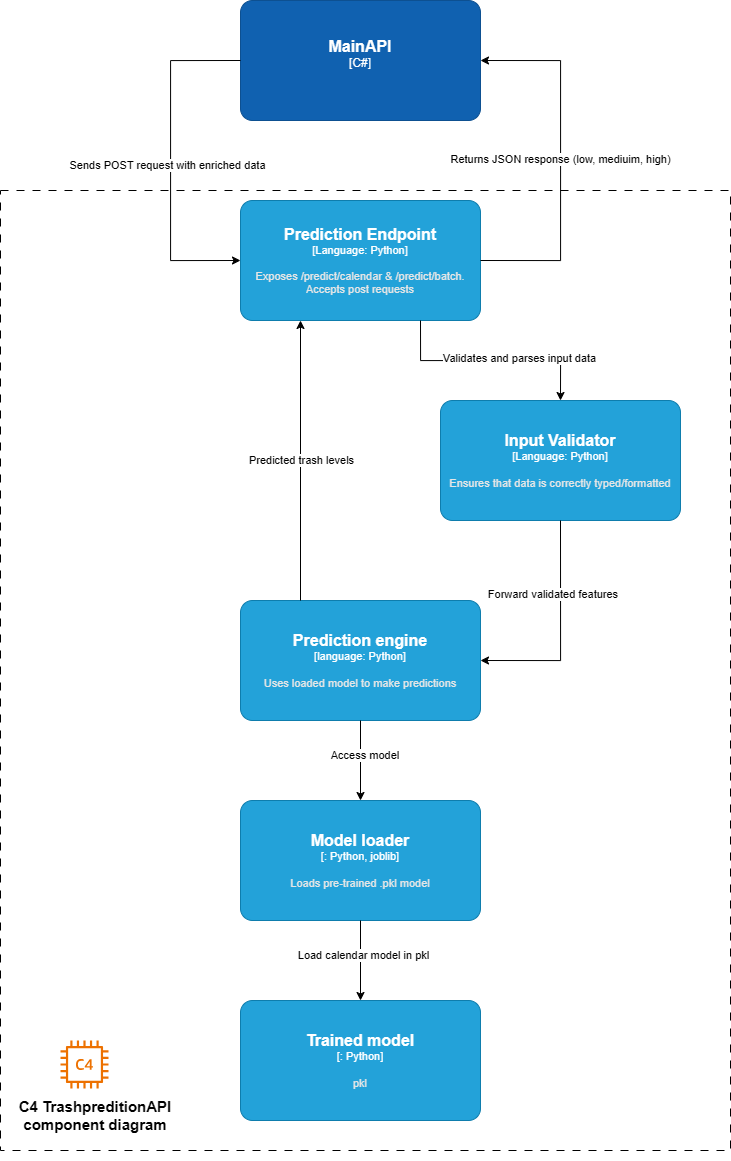

The diagram above was exported from draw.io. Its source (the exported page's mxGraphModel, read from the mxfile embedded in the PNG):
<mxGraphModel dx="641" dy="889" grid="1" gridSize="10" guides="1" tooltips="1" connect="1" arrows="1" fold="1" page="1" pageScale="1" pageWidth="850" pageHeight="1100" math="0" shadow="0">
  <root>
    <mxCell id="0" />
    <mxCell id="1" parent="0" />
    <mxCell id="X1JuUjv9HT1Ziu0dSS5Z-57" value="" style="rounded=0;whiteSpace=wrap;html=1;fillColor=none;dashed=1;dashPattern=8 8;" vertex="1" parent="1">
      <mxGeometry x="1120" y="270" width="730" height="960" as="geometry" />
    </mxCell>
    <object placeholders="1" c4Name="MainAPI" c4Type="C#" c4Description="" label="&lt;font style=&quot;font-size: 16px&quot;&gt;&lt;b&gt;%c4Name%&lt;/b&gt;&lt;/font&gt;&lt;div&gt;[%c4Type%]&lt;/div&gt;&lt;br&gt;&lt;div&gt;&lt;font style=&quot;font-size: 11px&quot;&gt;&lt;font color=&quot;#cccccc&quot;&gt;%c4Description%&lt;/font&gt;&lt;/div&gt;" id="X1JuUjv9HT1Ziu0dSS5Z-36">
      <mxCell style="rounded=1;whiteSpace=wrap;html=1;labelBackgroundColor=none;fillColor=#1061B0;fontColor=#ffffff;align=center;arcSize=10;strokeColor=#0D5091;metaEdit=1;resizable=0;points=[[0.25,0,0],[0.5,0,0],[0.75,0,0],[1,0.25,0],[1,0.5,0],[1,0.75,0],[0.75,1,0],[0.5,1,0],[0.25,1,0],[0,0.75,0],[0,0.5,0],[0,0.25,0]];" vertex="1" parent="1">
        <mxGeometry x="1360" y="80" width="240" height="120" as="geometry" />
      </mxCell>
    </object>
    <object placeholders="1" c4Name="Prediction Endpoint" c4Type="Language" c4Technology="Python" c4Description="Exposes /predict/calendar &amp; /predict/batch. Accepts post requests" label="&lt;font style=&quot;font-size: 16px&quot;&gt;&lt;b&gt;%c4Name%&lt;/b&gt;&lt;/font&gt;&lt;div&gt;[%c4Type%: %c4Technology%]&lt;/div&gt;&lt;br&gt;&lt;div&gt;&lt;font style=&quot;font-size: 11px&quot;&gt;&lt;font color=&quot;#E6E6E6&quot;&gt;%c4Description%&lt;/font&gt;&lt;/div&gt;" id="X1JuUjv9HT1Ziu0dSS5Z-37">
      <mxCell style="rounded=1;whiteSpace=wrap;html=1;fontSize=11;labelBackgroundColor=none;fillColor=#23A2D9;fontColor=#ffffff;align=center;arcSize=10;strokeColor=#0E7DAD;metaEdit=1;resizable=0;points=[[0.25,0,0],[0.5,0,0],[0.75,0,0],[1,0.25,0],[1,0.5,0],[1,0.75,0],[0.75,1,0],[0.5,1,0],[0.25,1,0],[0,0.75,0],[0,0.5,0],[0,0.25,0]];" vertex="1" parent="1">
        <mxGeometry x="1360" y="280" width="240" height="120" as="geometry" />
      </mxCell>
    </object>
    <object placeholders="1" c4Name="Input Validator" c4Type="Language" c4Technology="Python" c4Description="Ensures that data is correctly typed/formatted" label="&lt;font style=&quot;font-size: 16px&quot;&gt;&lt;b&gt;%c4Name%&lt;/b&gt;&lt;/font&gt;&lt;div&gt;[%c4Type%: %c4Technology%]&lt;/div&gt;&lt;br&gt;&lt;div&gt;&lt;font style=&quot;font-size: 11px&quot;&gt;&lt;font color=&quot;#E6E6E6&quot;&gt;%c4Description%&lt;/font&gt;&lt;/div&gt;" id="X1JuUjv9HT1Ziu0dSS5Z-38">
      <mxCell style="rounded=1;whiteSpace=wrap;html=1;fontSize=11;labelBackgroundColor=none;fillColor=#23A2D9;fontColor=#ffffff;align=center;arcSize=10;strokeColor=#0E7DAD;metaEdit=1;resizable=0;points=[[0.25,0,0],[0.5,0,0],[0.75,0,0],[1,0.25,0],[1,0.5,0],[1,0.75,0],[0.75,1,0],[0.5,1,0],[0.25,1,0],[0,0.75,0],[0,0.5,0],[0,0.25,0]];" vertex="1" parent="1">
        <mxGeometry x="1560" y="480" width="240" height="120" as="geometry" />
      </mxCell>
    </object>
    <object placeholders="1" c4Name="Prediction engine" c4Type="language" c4Technology="Python" c4Description="Uses loaded model to make predictions" label="&lt;font style=&quot;font-size: 16px&quot;&gt;&lt;b&gt;%c4Name%&lt;/b&gt;&lt;/font&gt;&lt;div&gt;[%c4Type%: %c4Technology%]&lt;/div&gt;&lt;br&gt;&lt;div&gt;&lt;font style=&quot;font-size: 11px&quot;&gt;&lt;font color=&quot;#E6E6E6&quot;&gt;%c4Description%&lt;/font&gt;&lt;/div&gt;" id="X1JuUjv9HT1Ziu0dSS5Z-39">
      <mxCell style="rounded=1;whiteSpace=wrap;html=1;fontSize=11;labelBackgroundColor=none;fillColor=#23A2D9;fontColor=#ffffff;align=center;arcSize=10;strokeColor=#0E7DAD;metaEdit=1;resizable=0;points=[[0.25,0,0],[0.5,0,0],[0.75,0,0],[1,0.25,0],[1,0.5,0],[1,0.75,0],[0.75,1,0],[0.5,1,0],[0.25,1,0],[0,0.75,0],[0,0.5,0],[0,0.25,0]];" vertex="1" parent="1">
        <mxGeometry x="1360" y="680" width="240" height="120" as="geometry" />
      </mxCell>
    </object>
    <object placeholders="1" c4Name="Model loader" c4Type="" c4Technology="Python, joblib" c4Description="Loads pre-trained .pkl model" label="&lt;font style=&quot;font-size: 16px&quot;&gt;&lt;b&gt;%c4Name%&lt;/b&gt;&lt;/font&gt;&lt;div&gt;[%c4Type%: %c4Technology%]&lt;/div&gt;&lt;br&gt;&lt;div&gt;&lt;font style=&quot;font-size: 11px&quot;&gt;&lt;font color=&quot;#E6E6E6&quot;&gt;%c4Description%&lt;/font&gt;&lt;/div&gt;" id="X1JuUjv9HT1Ziu0dSS5Z-40">
      <mxCell style="rounded=1;whiteSpace=wrap;html=1;fontSize=11;labelBackgroundColor=none;fillColor=#23A2D9;fontColor=#ffffff;align=center;arcSize=10;strokeColor=#0E7DAD;metaEdit=1;resizable=0;points=[[0.25,0,0],[0.5,0,0],[0.75,0,0],[1,0.25,0],[1,0.5,0],[1,0.75,0],[0.75,1,0],[0.5,1,0],[0.25,1,0],[0,0.75,0],[0,0.5,0],[0,0.25,0]];" vertex="1" parent="1">
        <mxGeometry x="1360" y="880" width="240" height="120" as="geometry" />
      </mxCell>
    </object>
    <object placeholders="1" c4Name="Trained model " c4Type="" c4Technology="Python" c4Description="pkl" label="&lt;font style=&quot;font-size: 16px&quot;&gt;&lt;b&gt;%c4Name%&lt;/b&gt;&lt;/font&gt;&lt;div&gt;[%c4Type%: %c4Technology%]&lt;/div&gt;&lt;br&gt;&lt;div&gt;&lt;font style=&quot;font-size: 11px&quot;&gt;&lt;font color=&quot;#E6E6E6&quot;&gt;%c4Description%&lt;/font&gt;&lt;/div&gt;" id="X1JuUjv9HT1Ziu0dSS5Z-41">
      <mxCell style="rounded=1;whiteSpace=wrap;html=1;fontSize=11;labelBackgroundColor=none;fillColor=#23A2D9;fontColor=#ffffff;align=center;arcSize=10;strokeColor=#0E7DAD;metaEdit=1;resizable=0;points=[[0.25,0,0],[0.5,0,0],[0.75,0,0],[1,0.25,0],[1,0.5,0],[1,0.75,0],[0.75,1,0],[0.5,1,0],[0.25,1,0],[0,0.75,0],[0,0.5,0],[0,0.25,0]];" vertex="1" parent="1">
        <mxGeometry x="1360" y="1080" width="240" height="120" as="geometry" />
      </mxCell>
    </object>
    <mxCell id="X1JuUjv9HT1Ziu0dSS5Z-42" style="edgeStyle=orthogonalEdgeStyle;rounded=0;orthogonalLoop=1;jettySize=auto;html=1;exitX=0;exitY=0.5;exitDx=0;exitDy=0;exitPerimeter=0;entryX=0;entryY=0.5;entryDx=0;entryDy=0;entryPerimeter=0;" edge="1" parent="1" source="X1JuUjv9HT1Ziu0dSS5Z-36" target="X1JuUjv9HT1Ziu0dSS5Z-37">
      <mxGeometry relative="1" as="geometry">
        <Array as="points">
          <mxPoint x="1290" y="140" />
          <mxPoint x="1290" y="340" />
        </Array>
      </mxGeometry>
    </mxCell>
    <mxCell id="X1JuUjv9HT1Ziu0dSS5Z-43" value="Sends POST request with enriched data" style="edgeLabel;html=1;align=center;verticalAlign=middle;resizable=0;points=[];" vertex="1" connectable="0" parent="X1JuUjv9HT1Ziu0dSS5Z-42">
      <mxGeometry x="0.0264" y="-4" relative="1" as="geometry">
        <mxPoint as="offset" />
      </mxGeometry>
    </mxCell>
    <mxCell id="X1JuUjv9HT1Ziu0dSS5Z-44" style="edgeStyle=orthogonalEdgeStyle;rounded=0;orthogonalLoop=1;jettySize=auto;html=1;exitX=1;exitY=0.5;exitDx=0;exitDy=0;exitPerimeter=0;entryX=1;entryY=0.5;entryDx=0;entryDy=0;entryPerimeter=0;" edge="1" parent="1" source="X1JuUjv9HT1Ziu0dSS5Z-37" target="X1JuUjv9HT1Ziu0dSS5Z-36">
      <mxGeometry relative="1" as="geometry">
        <Array as="points">
          <mxPoint x="1680" y="340" />
          <mxPoint x="1680" y="140" />
        </Array>
      </mxGeometry>
    </mxCell>
    <mxCell id="X1JuUjv9HT1Ziu0dSS5Z-45" value="Returns JSON response (low, mediuim, high)" style="edgeLabel;html=1;align=center;verticalAlign=middle;resizable=0;points=[];" vertex="1" connectable="0" parent="X1JuUjv9HT1Ziu0dSS5Z-44">
      <mxGeometry x="0.0154" y="1" relative="1" as="geometry">
        <mxPoint y="1" as="offset" />
      </mxGeometry>
    </mxCell>
    <mxCell id="X1JuUjv9HT1Ziu0dSS5Z-46" style="edgeStyle=orthogonalEdgeStyle;rounded=0;orthogonalLoop=1;jettySize=auto;html=1;exitX=0.75;exitY=1;exitDx=0;exitDy=0;exitPerimeter=0;entryX=0.5;entryY=0;entryDx=0;entryDy=0;entryPerimeter=0;" edge="1" parent="1" source="X1JuUjv9HT1Ziu0dSS5Z-37" target="X1JuUjv9HT1Ziu0dSS5Z-38">
      <mxGeometry relative="1" as="geometry" />
    </mxCell>
    <mxCell id="X1JuUjv9HT1Ziu0dSS5Z-47" value="Validates and parses input data" style="edgeLabel;html=1;align=center;verticalAlign=middle;resizable=0;points=[];" vertex="1" connectable="0" parent="X1JuUjv9HT1Ziu0dSS5Z-46">
      <mxGeometry x="0.2447" y="3" relative="1" as="geometry">
        <mxPoint x="1" as="offset" />
      </mxGeometry>
    </mxCell>
    <mxCell id="X1JuUjv9HT1Ziu0dSS5Z-49" style="edgeStyle=orthogonalEdgeStyle;rounded=0;orthogonalLoop=1;jettySize=auto;html=1;exitX=0.25;exitY=0;exitDx=0;exitDy=0;exitPerimeter=0;entryX=0.25;entryY=1;entryDx=0;entryDy=0;entryPerimeter=0;" edge="1" parent="1" source="X1JuUjv9HT1Ziu0dSS5Z-39" target="X1JuUjv9HT1Ziu0dSS5Z-37">
      <mxGeometry relative="1" as="geometry" />
    </mxCell>
    <mxCell id="X1JuUjv9HT1Ziu0dSS5Z-50" value="Predicted trash levels" style="edgeLabel;html=1;align=center;verticalAlign=middle;resizable=0;points=[];" vertex="1" connectable="0" parent="X1JuUjv9HT1Ziu0dSS5Z-49">
      <mxGeometry x="0.1621" y="-4" relative="1" as="geometry">
        <mxPoint x="-4" y="22" as="offset" />
      </mxGeometry>
    </mxCell>
    <mxCell id="X1JuUjv9HT1Ziu0dSS5Z-51" style="edgeStyle=orthogonalEdgeStyle;rounded=0;orthogonalLoop=1;jettySize=auto;html=1;exitX=0.5;exitY=1;exitDx=0;exitDy=0;exitPerimeter=0;entryX=1;entryY=0.5;entryDx=0;entryDy=0;entryPerimeter=0;" edge="1" parent="1" source="X1JuUjv9HT1Ziu0dSS5Z-38" target="X1JuUjv9HT1Ziu0dSS5Z-39">
      <mxGeometry relative="1" as="geometry" />
    </mxCell>
    <mxCell id="X1JuUjv9HT1Ziu0dSS5Z-52" value="Forward validated features&amp;nbsp;" style="edgeLabel;html=1;align=center;verticalAlign=middle;resizable=0;points=[];" vertex="1" connectable="0" parent="X1JuUjv9HT1Ziu0dSS5Z-51">
      <mxGeometry x="-0.3305" y="-7" relative="1" as="geometry">
        <mxPoint y="-1" as="offset" />
      </mxGeometry>
    </mxCell>
    <mxCell id="X1JuUjv9HT1Ziu0dSS5Z-53" style="edgeStyle=orthogonalEdgeStyle;rounded=0;orthogonalLoop=1;jettySize=auto;html=1;exitX=0.5;exitY=1;exitDx=0;exitDy=0;exitPerimeter=0;entryX=0.5;entryY=0;entryDx=0;entryDy=0;entryPerimeter=0;" edge="1" parent="1" source="X1JuUjv9HT1Ziu0dSS5Z-39" target="X1JuUjv9HT1Ziu0dSS5Z-40">
      <mxGeometry relative="1" as="geometry" />
    </mxCell>
    <mxCell id="X1JuUjv9HT1Ziu0dSS5Z-54" value="Access model&amp;nbsp;" style="edgeLabel;html=1;align=center;verticalAlign=middle;resizable=0;points=[];" vertex="1" connectable="0" parent="X1JuUjv9HT1Ziu0dSS5Z-53">
      <mxGeometry x="-0.1426" y="5" relative="1" as="geometry">
        <mxPoint as="offset" />
      </mxGeometry>
    </mxCell>
    <mxCell id="X1JuUjv9HT1Ziu0dSS5Z-55" style="edgeStyle=orthogonalEdgeStyle;rounded=0;orthogonalLoop=1;jettySize=auto;html=1;exitX=0.5;exitY=1;exitDx=0;exitDy=0;exitPerimeter=0;entryX=0.5;entryY=0;entryDx=0;entryDy=0;entryPerimeter=0;" edge="1" parent="1" source="X1JuUjv9HT1Ziu0dSS5Z-40" target="X1JuUjv9HT1Ziu0dSS5Z-41">
      <mxGeometry relative="1" as="geometry" />
    </mxCell>
    <mxCell id="X1JuUjv9HT1Ziu0dSS5Z-56" value="Load calendar model in pkl" style="edgeLabel;html=1;align=center;verticalAlign=middle;resizable=0;points=[];" vertex="1" connectable="0" parent="X1JuUjv9HT1Ziu0dSS5Z-55">
      <mxGeometry x="-0.1426" y="2" relative="1" as="geometry">
        <mxPoint as="offset" />
      </mxGeometry>
    </mxCell>
    <mxCell id="X1JuUjv9HT1Ziu0dSS5Z-59" value="" style="sketch=0;outlineConnect=0;fontColor=#232F3E;gradientColor=none;fillColor=#ED7100;strokeColor=none;dashed=0;verticalLabelPosition=bottom;verticalAlign=top;align=center;html=1;fontSize=12;fontStyle=0;aspect=fixed;pointerEvents=1;shape=mxgraph.aws4.c4_instance;" vertex="1" parent="1">
      <mxGeometry x="1180" y="1120" width="48" height="48" as="geometry" />
    </mxCell>
    <mxCell id="X1JuUjv9HT1Ziu0dSS5Z-61" value="C4 TrashpreditionAPI component diagram" style="text;html=1;align=center;verticalAlign=middle;whiteSpace=wrap;rounded=0;fontStyle=1;fontSize=15;" vertex="1" parent="1">
      <mxGeometry x="1130" y="1150" width="170" height="90" as="geometry" />
    </mxCell>
  </root>
</mxGraphModel>